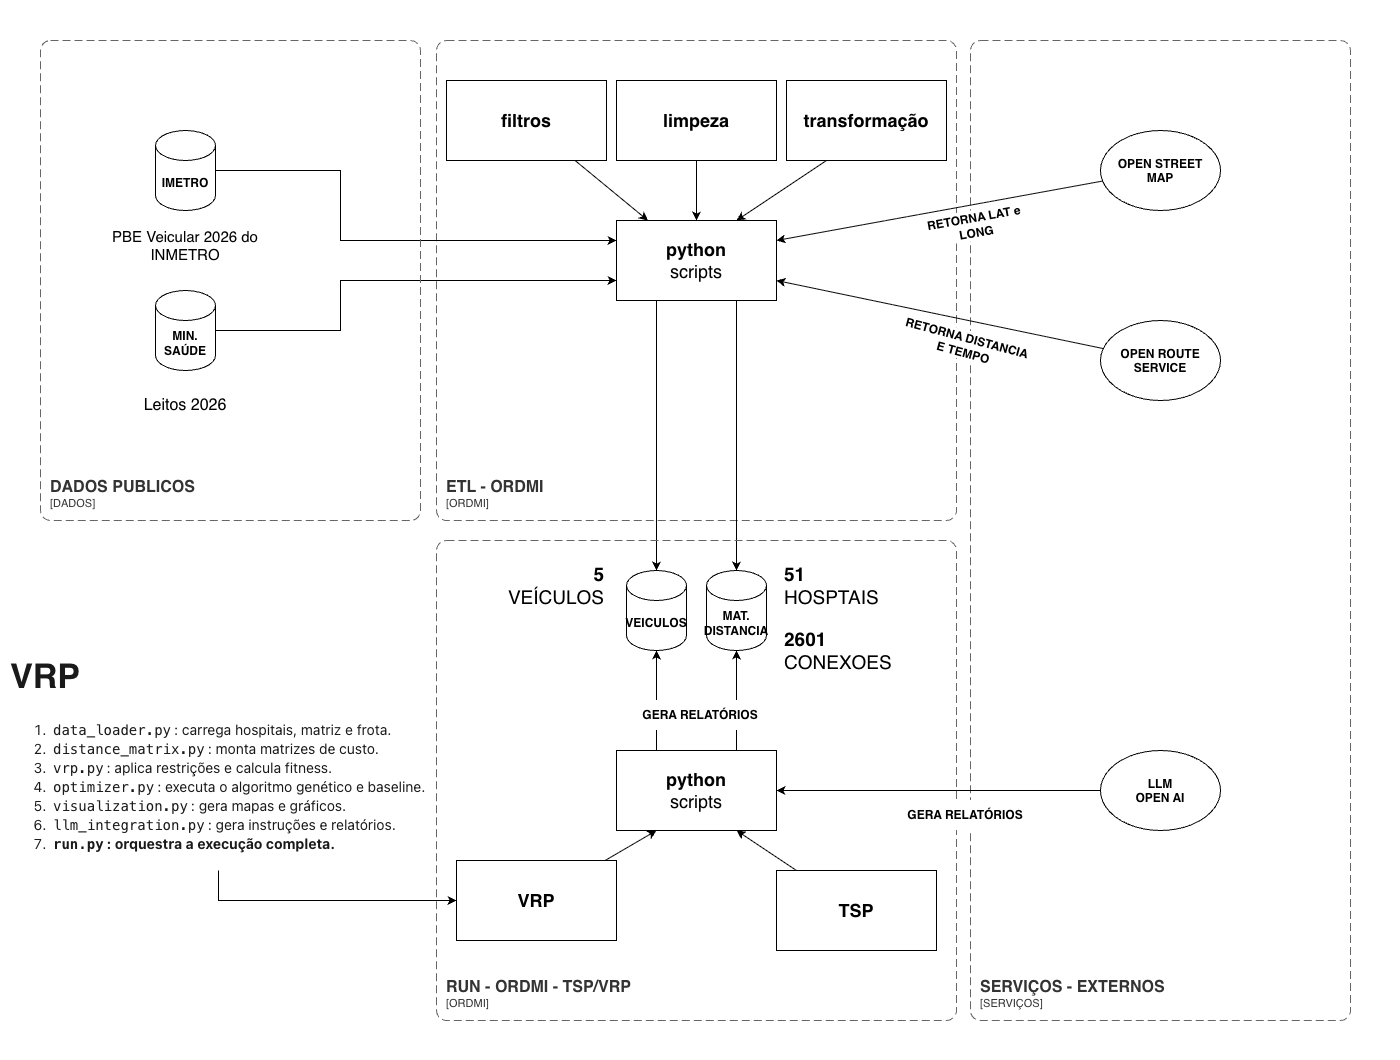

The diagram above was exported from draw.io. Its source (the exported page's mxGraphModel, read from the mxfile embedded in the PNG):
<mxGraphModel dx="2904" dy="1119" grid="1" gridSize="10" guides="1" tooltips="1" connect="1" arrows="1" fold="1" page="1" pageScale="1" pageWidth="850" pageHeight="1100" math="0" shadow="0">
  <root>
    <mxCell id="0" />
    <mxCell id="1" parent="0" />
    <mxCell id="Sv29tqhT6_8t-wbLHTO0-29" parent="1" style="rounded=0;whiteSpace=wrap;html=1;strokeColor=none;" value="" vertex="1">
      <mxGeometry height="1060" width="1400" x="-400" y="40" as="geometry" />
    </mxCell>
    <object placeholders="1" c4Name="ETL - ORDMI" c4Type="SystemScopeBoundary" c4Application="ORDMI" label="&lt;font style=&quot;font-size: 16px&quot;&gt;&lt;b&gt;&lt;div style=&quot;text-align: left&quot;&gt;%c4Name%&lt;/div&gt;&lt;/b&gt;&lt;/font&gt;&lt;div style=&quot;text-align: left&quot;&gt;[%c4Application%]&lt;/div&gt;" id="Sv29tqhT6_8t-wbLHTO0-2">
      <mxCell parent="1" style="rounded=1;fontSize=11;whiteSpace=wrap;html=1;dashed=1;arcSize=20;fillColor=none;strokeColor=#666666;fontColor=#333333;labelBackgroundColor=none;align=left;verticalAlign=bottom;labelBorderColor=none;spacingTop=0;spacing=10;dashPattern=8 4;metaEdit=1;rotatable=0;perimeter=rectanglePerimeter;noLabel=0;labelPadding=0;allowArrows=0;connectable=0;expand=0;recursiveResize=0;editable=1;pointerEvents=0;absoluteArcSize=1;points=[[0.25,0,0],[0.5,0,0],[0.75,0,0],[1,0.25,0],[1,0.5,0],[1,0.75,0],[0.75,1,0],[0.5,1,0],[0.25,1,0],[0,0.75,0],[0,0.5,0],[0,0.25,0]];" vertex="1">
        <mxGeometry height="480" width="520" x="36" y="80" as="geometry" />
      </mxCell>
    </object>
    <mxCell id="Sv29tqhT6_8t-wbLHTO0-32" edge="1" parent="1" source="Sv29tqhT6_8t-wbLHTO0-4" style="edgeStyle=orthogonalEdgeStyle;rounded=0;orthogonalLoop=1;jettySize=auto;html=1;exitX=0.25;exitY=1;exitDx=0;exitDy=0;" target="Sv29tqhT6_8t-wbLHTO0-30">
      <mxGeometry relative="1" as="geometry" />
    </mxCell>
    <mxCell id="Sv29tqhT6_8t-wbLHTO0-33" edge="1" parent="1" source="Sv29tqhT6_8t-wbLHTO0-4" style="edgeStyle=orthogonalEdgeStyle;rounded=0;orthogonalLoop=1;jettySize=auto;html=1;exitX=0.75;exitY=1;exitDx=0;exitDy=0;" target="Sv29tqhT6_8t-wbLHTO0-31">
      <mxGeometry relative="1" as="geometry" />
    </mxCell>
    <mxCell id="Sv29tqhT6_8t-wbLHTO0-4" parent="1" style="rounded=0;whiteSpace=wrap;html=1;fontSize=18;" value="&lt;b&gt;python &lt;/b&gt;&lt;br&gt;scripts" vertex="1">
      <mxGeometry height="80" width="160" x="216" y="260" as="geometry" />
    </mxCell>
    <mxCell id="Sv29tqhT6_8t-wbLHTO0-12" connectable="0" parent="1" style="group;fontStyle=1" value="" vertex="1">
      <mxGeometry height="140" width="170" x="-300" y="170" as="geometry" />
    </mxCell>
    <mxCell id="Sv29tqhT6_8t-wbLHTO0-6" parent="Sv29tqhT6_8t-wbLHTO0-12" style="shape=cylinder3;whiteSpace=wrap;html=1;boundedLbl=1;backgroundOutline=1;size=15;fontStyle=1" value="IMETRO" vertex="1">
      <mxGeometry height="80" width="60" x="55" as="geometry" />
    </mxCell>
    <mxCell id="Sv29tqhT6_8t-wbLHTO0-8" parent="Sv29tqhT6_8t-wbLHTO0-12" style="text;html=1;whiteSpace=wrap;strokeColor=none;fillColor=none;align=center;verticalAlign=middle;rounded=0;fontSize=15;" value="PBE Veicular 2026 do INMETRO" vertex="1">
      <mxGeometry height="50" width="170" y="90" as="geometry" />
    </mxCell>
    <mxCell id="Sv29tqhT6_8t-wbLHTO0-15" edge="1" parent="1" source="Sv29tqhT6_8t-wbLHTO0-17" style="edgeStyle=orthogonalEdgeStyle;rounded=0;orthogonalLoop=1;jettySize=auto;html=1;entryX=0;entryY=0.75;entryDx=0;entryDy=0;exitX=1;exitY=0.5;exitDx=0;exitDy=0;exitPerimeter=0;" target="Sv29tqhT6_8t-wbLHTO0-4">
      <mxGeometry relative="1" as="geometry">
        <Array as="points">
          <mxPoint x="-60" y="370" />
          <mxPoint x="-60" y="320" />
        </Array>
        <mxPoint x="-70" y="390" as="sourcePoint" />
      </mxGeometry>
    </mxCell>
    <mxCell id="Sv29tqhT6_8t-wbLHTO0-14" edge="1" parent="1" source="Sv29tqhT6_8t-wbLHTO0-6" style="edgeStyle=orthogonalEdgeStyle;rounded=0;orthogonalLoop=1;jettySize=auto;html=1;entryX=0;entryY=0.25;entryDx=0;entryDy=0;" target="Sv29tqhT6_8t-wbLHTO0-4">
      <mxGeometry relative="1" as="geometry">
        <Array as="points">
          <mxPoint x="-60" y="210" />
          <mxPoint x="-60" y="280" />
        </Array>
      </mxGeometry>
    </mxCell>
    <mxCell id="Sv29tqhT6_8t-wbLHTO0-16" connectable="0" parent="1" style="group;fontSize=16;" value="" vertex="1">
      <mxGeometry height="140" width="170" x="-300" y="330" as="geometry" />
    </mxCell>
    <mxCell id="Sv29tqhT6_8t-wbLHTO0-17" parent="Sv29tqhT6_8t-wbLHTO0-16" style="shape=cylinder3;whiteSpace=wrap;html=1;boundedLbl=1;backgroundOutline=1;size=15;fontStyle=1" value="MIN.&lt;br&gt;SAÚDE" vertex="1">
      <mxGeometry height="80" width="60" x="55" as="geometry" />
    </mxCell>
    <mxCell id="Sv29tqhT6_8t-wbLHTO0-18" parent="Sv29tqhT6_8t-wbLHTO0-16" style="text;html=1;whiteSpace=wrap;strokeColor=none;fillColor=none;align=center;verticalAlign=middle;rounded=0;fontSize=16;" value="Leitos 2026" vertex="1">
      <mxGeometry height="50" width="170" y="90" as="geometry" />
    </mxCell>
    <object placeholders="1" c4Name="DADOS PUBLICOS" c4Type="SystemScopeBoundary" c4Application="DADOS" label="&lt;font style=&quot;font-size: 16px&quot;&gt;&lt;b&gt;&lt;div style=&quot;text-align: left&quot;&gt;%c4Name%&lt;/div&gt;&lt;/b&gt;&lt;/font&gt;&lt;div style=&quot;text-align: left&quot;&gt;[%c4Application%]&lt;/div&gt;" id="Sv29tqhT6_8t-wbLHTO0-19">
      <mxCell parent="1" style="rounded=1;fontSize=11;whiteSpace=wrap;html=1;dashed=1;arcSize=20;fillColor=none;strokeColor=#666666;fontColor=#333333;labelBackgroundColor=none;align=left;verticalAlign=bottom;labelBorderColor=none;spacingTop=0;spacing=10;dashPattern=8 4;metaEdit=1;rotatable=0;perimeter=rectanglePerimeter;noLabel=0;labelPadding=0;allowArrows=0;connectable=0;expand=0;recursiveResize=0;editable=1;pointerEvents=0;absoluteArcSize=1;points=[[0.25,0,0],[0.5,0,0],[0.75,0,0],[1,0.25,0],[1,0.5,0],[1,0.75,0],[0.75,1,0],[0.5,1,0],[0.25,1,0],[0,0.75,0],[0,0.5,0],[0,0.25,0]];" vertex="1">
        <mxGeometry height="480" width="380" x="-360" y="80" as="geometry" />
      </mxCell>
    </object>
    <object placeholders="1" c4Name="RUN - ORDMI - TSP/VRP" c4Type="SystemScopeBoundary" c4Application="ORDMI" label="&lt;font style=&quot;font-size: 16px&quot;&gt;&lt;b&gt;&lt;div style=&quot;text-align: left&quot;&gt;%c4Name%&lt;/div&gt;&lt;/b&gt;&lt;/font&gt;&lt;div style=&quot;text-align: left&quot;&gt;[%c4Application%]&lt;/div&gt;" id="Sv29tqhT6_8t-wbLHTO0-20">
      <mxCell parent="1" style="rounded=1;fontSize=11;whiteSpace=wrap;html=1;dashed=1;arcSize=20;fillColor=none;strokeColor=#666666;fontColor=#333333;labelBackgroundColor=none;align=left;verticalAlign=bottom;labelBorderColor=none;spacingTop=0;spacing=10;dashPattern=8 4;metaEdit=1;rotatable=0;perimeter=rectanglePerimeter;noLabel=0;labelPadding=0;allowArrows=0;connectable=0;expand=0;recursiveResize=0;editable=1;pointerEvents=0;absoluteArcSize=1;points=[[0.25,0,0],[0.5,0,0],[0.75,0,0],[1,0.25,0],[1,0.5,0],[1,0.75,0],[0.75,1,0],[0.5,1,0],[0.25,1,0],[0,0.75,0],[0,0.5,0],[0,0.25,0]];" vertex="1">
        <mxGeometry height="480" width="520" x="36" y="580" as="geometry" />
      </mxCell>
    </object>
    <mxCell id="Sv29tqhT6_8t-wbLHTO0-26" edge="1" parent="1" source="Sv29tqhT6_8t-wbLHTO0-22" style="rounded=0;orthogonalLoop=1;jettySize=auto;html=1;" target="Sv29tqhT6_8t-wbLHTO0-4">
      <mxGeometry relative="1" as="geometry" />
    </mxCell>
    <mxCell id="Sv29tqhT6_8t-wbLHTO0-22" parent="1" style="rounded=0;whiteSpace=wrap;html=1;fontSize=18;" value="&lt;b&gt;filtros&lt;/b&gt;" vertex="1">
      <mxGeometry height="80" width="160" x="46" y="120" as="geometry" />
    </mxCell>
    <mxCell id="Sv29tqhT6_8t-wbLHTO0-27" edge="1" parent="1" source="Sv29tqhT6_8t-wbLHTO0-23" style="edgeStyle=orthogonalEdgeStyle;rounded=0;orthogonalLoop=1;jettySize=auto;html=1;entryX=0.5;entryY=0;entryDx=0;entryDy=0;" target="Sv29tqhT6_8t-wbLHTO0-4">
      <mxGeometry relative="1" as="geometry" />
    </mxCell>
    <mxCell id="Sv29tqhT6_8t-wbLHTO0-23" parent="1" style="rounded=0;whiteSpace=wrap;html=1;fontSize=18;" value="&lt;b&gt;limpeza&lt;/b&gt;" vertex="1">
      <mxGeometry height="80" width="160" x="216" y="120" as="geometry" />
    </mxCell>
    <object placeholders="1" c4Name="SERVIÇOS - EXTERNOS" c4Type="SystemScopeBoundary" c4Application="SERVIÇOS" label="&lt;font style=&quot;font-size: 16px&quot;&gt;&lt;b&gt;&lt;div style=&quot;text-align: left&quot;&gt;%c4Name%&lt;/div&gt;&lt;/b&gt;&lt;/font&gt;&lt;div style=&quot;text-align: left&quot;&gt;[%c4Application%]&lt;/div&gt;" id="Sv29tqhT6_8t-wbLHTO0-24">
      <mxCell parent="1" style="rounded=1;fontSize=11;whiteSpace=wrap;html=1;dashed=1;arcSize=20;fillColor=none;strokeColor=#666666;fontColor=#333333;labelBackgroundColor=none;align=left;verticalAlign=bottom;labelBorderColor=none;spacingTop=0;spacing=10;dashPattern=8 4;metaEdit=1;rotatable=0;perimeter=rectanglePerimeter;noLabel=0;labelPadding=0;allowArrows=0;connectable=0;expand=0;recursiveResize=0;editable=1;pointerEvents=0;absoluteArcSize=1;points=[[0.25,0,0],[0.5,0,0],[0.75,0,0],[1,0.25,0],[1,0.5,0],[1,0.75,0],[0.75,1,0],[0.5,1,0],[0.25,1,0],[0,0.75,0],[0,0.5,0],[0,0.25,0]];" vertex="1">
        <mxGeometry height="980" width="380" x="570" y="80" as="geometry" />
      </mxCell>
    </object>
    <mxCell id="Sv29tqhT6_8t-wbLHTO0-28" edge="1" parent="1" source="Sv29tqhT6_8t-wbLHTO0-25" style="rounded=0;orthogonalLoop=1;jettySize=auto;html=1;entryX=0.75;entryY=0;entryDx=0;entryDy=0;exitX=0.25;exitY=1;exitDx=0;exitDy=0;" target="Sv29tqhT6_8t-wbLHTO0-4">
      <mxGeometry relative="1" as="geometry" />
    </mxCell>
    <mxCell id="Sv29tqhT6_8t-wbLHTO0-25" parent="1" style="rounded=0;whiteSpace=wrap;html=1;fontSize=18;" value="&lt;b&gt;transformação&lt;/b&gt;" vertex="1">
      <mxGeometry height="80" width="160" x="386" y="120" as="geometry" />
    </mxCell>
    <mxCell id="Sv29tqhT6_8t-wbLHTO0-30" parent="1" style="shape=cylinder3;whiteSpace=wrap;html=1;boundedLbl=1;backgroundOutline=1;size=15;fontStyle=1" value="VEICULOS" vertex="1">
      <mxGeometry height="80" width="60" x="226" y="610" as="geometry" />
    </mxCell>
    <mxCell id="Sv29tqhT6_8t-wbLHTO0-31" parent="1" style="shape=cylinder3;whiteSpace=wrap;html=1;boundedLbl=1;backgroundOutline=1;size=15;" value="&lt;b&gt;MAT.&lt;br&gt;DISTANCIA&lt;/b&gt;" vertex="1">
      <mxGeometry height="80" width="60" x="306" y="610" as="geometry" />
    </mxCell>
    <mxCell id="Sv29tqhT6_8t-wbLHTO0-36" edge="1" parent="1" source="Sv29tqhT6_8t-wbLHTO0-34" style="rounded=0;orthogonalLoop=1;jettySize=auto;html=1;entryX=1;entryY=0.25;entryDx=0;entryDy=0;" target="Sv29tqhT6_8t-wbLHTO0-4">
      <mxGeometry relative="1" as="geometry" />
    </mxCell>
    <mxCell id="Sv29tqhT6_8t-wbLHTO0-34" parent="1" style="ellipse;whiteSpace=wrap;html=1;shapeInside=1;fontStyle=1" value="OPEN STREET&lt;br&gt;MAP" vertex="1">
      <mxGeometry height="80" width="120" x="700" y="170" as="geometry" />
    </mxCell>
    <mxCell id="Sv29tqhT6_8t-wbLHTO0-37" edge="1" parent="1" source="Sv29tqhT6_8t-wbLHTO0-35" style="rounded=0;orthogonalLoop=1;jettySize=auto;html=1;entryX=1;entryY=0.75;entryDx=0;entryDy=0;" target="Sv29tqhT6_8t-wbLHTO0-4">
      <mxGeometry relative="1" as="geometry" />
    </mxCell>
    <mxCell id="Sv29tqhT6_8t-wbLHTO0-35" parent="1" style="ellipse;whiteSpace=wrap;html=1;shapeInside=1;fontStyle=1" value="OPEN ROUTE&lt;br&gt;SERVICE" vertex="1">
      <mxGeometry height="80" width="120" x="700" y="360" as="geometry" />
    </mxCell>
    <mxCell id="Sv29tqhT6_8t-wbLHTO0-41" edge="1" parent="1" source="Sv29tqhT6_8t-wbLHTO0-38" style="edgeStyle=orthogonalEdgeStyle;rounded=0;orthogonalLoop=1;jettySize=auto;html=1;exitX=0.25;exitY=0;exitDx=0;exitDy=0;" target="Sv29tqhT6_8t-wbLHTO0-30">
      <mxGeometry relative="1" as="geometry" />
    </mxCell>
    <mxCell id="Sv29tqhT6_8t-wbLHTO0-38" parent="1" style="rounded=0;whiteSpace=wrap;html=1;fontSize=18;" value="&lt;b&gt;python &lt;/b&gt;&lt;br&gt;scripts" vertex="1">
      <mxGeometry height="80" width="160" x="216" y="790" as="geometry" />
    </mxCell>
    <mxCell id="Sv29tqhT6_8t-wbLHTO0-40" edge="1" parent="1" source="Sv29tqhT6_8t-wbLHTO0-39" style="edgeStyle=orthogonalEdgeStyle;rounded=0;orthogonalLoop=1;jettySize=auto;html=1;" target="Sv29tqhT6_8t-wbLHTO0-38">
      <mxGeometry relative="1" as="geometry" />
    </mxCell>
    <mxCell id="Sv29tqhT6_8t-wbLHTO0-39" parent="1" style="ellipse;whiteSpace=wrap;html=1;shapeInside=1;fontStyle=1" value="LLM&lt;br&gt;OPEN AI" vertex="1">
      <mxGeometry height="80" width="120" x="700" y="790" as="geometry" />
    </mxCell>
    <mxCell id="Sv29tqhT6_8t-wbLHTO0-42" edge="1" parent="1" source="Sv29tqhT6_8t-wbLHTO0-38" style="edgeStyle=orthogonalEdgeStyle;rounded=0;orthogonalLoop=1;jettySize=auto;html=1;entryX=0.5;entryY=1;entryDx=0;entryDy=0;entryPerimeter=0;exitX=0.75;exitY=0;exitDx=0;exitDy=0;" target="Sv29tqhT6_8t-wbLHTO0-31">
      <mxGeometry relative="1" as="geometry" />
    </mxCell>
    <mxCell id="Sv29tqhT6_8t-wbLHTO0-44" parent="1" style="text;html=1;whiteSpace=wrap;strokeColor=none;fillColor=default;align=center;verticalAlign=middle;rounded=0;fontStyle=1" value="GERA RELATÓRIOS" vertex="1">
      <mxGeometry height="30" width="130" x="500" y="840" as="geometry" />
    </mxCell>
    <mxCell id="Sv29tqhT6_8t-wbLHTO0-45" parent="1" style="text;html=1;whiteSpace=wrap;strokeColor=none;fillColor=default;align=center;verticalAlign=middle;rounded=0;fontStyle=1" value="GERA RELATÓRIOS" vertex="1">
      <mxGeometry height="30" width="130" x="235" y="740" as="geometry" />
    </mxCell>
    <mxCell id="Sv29tqhT6_8t-wbLHTO0-46" parent="1" style="text;html=1;whiteSpace=wrap;strokeColor=none;fillColor=default;align=center;verticalAlign=middle;rounded=0;fontStyle=1;rotation=15;" value="RETORNA DISTANCIA E TEMPO" vertex="1">
      <mxGeometry height="30" width="130" x="500" y="370" as="geometry" />
    </mxCell>
    <mxCell id="Sv29tqhT6_8t-wbLHTO0-47" parent="1" style="text;html=1;whiteSpace=wrap;strokeColor=none;fillColor=default;align=center;verticalAlign=middle;rounded=0;fontStyle=1;rotation=-10;" value="RETORNA LAT e LONG" vertex="1">
      <mxGeometry height="30" width="130" x="509.99746438532736" y="250.00212532599988" as="geometry" />
    </mxCell>
    <mxCell id="Sv29tqhT6_8t-wbLHTO0-48" parent="1" style="text;html=1;whiteSpace=wrap;strokeColor=none;fillColor=none;align=left;verticalAlign=middle;rounded=0;fontSize=19;" value="&lt;b&gt;51 &lt;/b&gt;HOSPTAIS" vertex="1">
      <mxGeometry height="30" width="60" x="382" y="610" as="geometry" />
    </mxCell>
    <mxCell id="Sv29tqhT6_8t-wbLHTO0-49" parent="1" style="text;html=1;whiteSpace=wrap;strokeColor=none;fillColor=none;align=right;verticalAlign=middle;rounded=0;fontSize=19;" value="&lt;b&gt;5 &lt;/b&gt;VEÍCULOS" vertex="1">
      <mxGeometry height="30" width="60" x="146" y="610" as="geometry" />
    </mxCell>
    <mxCell id="Sv29tqhT6_8t-wbLHTO0-51" parent="1" style="text;html=1;whiteSpace=wrap;strokeColor=none;fillColor=none;align=left;verticalAlign=middle;rounded=0;fontSize=19;" value="&lt;b&gt;2601 &lt;/b&gt;CONEXOES" vertex="1">
      <mxGeometry height="30" width="60" x="382" y="675" as="geometry" />
    </mxCell>
    <mxCell id="Sv29tqhT6_8t-wbLHTO0-55" edge="1" parent="1" source="Sv29tqhT6_8t-wbLHTO0-53" style="rounded=0;orthogonalLoop=1;jettySize=auto;html=1;entryX=0.25;entryY=1;entryDx=0;entryDy=0;" target="Sv29tqhT6_8t-wbLHTO0-38">
      <mxGeometry relative="1" as="geometry" />
    </mxCell>
    <mxCell id="Sv29tqhT6_8t-wbLHTO0-53" parent="1" style="rounded=0;whiteSpace=wrap;html=1;fontSize=18;" value="&lt;b&gt;VRP&lt;/b&gt;" vertex="1">
      <mxGeometry height="80" width="160" x="56" y="900" as="geometry" />
    </mxCell>
    <mxCell id="Sv29tqhT6_8t-wbLHTO0-56" edge="1" parent="1" source="Sv29tqhT6_8t-wbLHTO0-54" style="rounded=0;orthogonalLoop=1;jettySize=auto;html=1;entryX=0.75;entryY=1;entryDx=0;entryDy=0;" target="Sv29tqhT6_8t-wbLHTO0-38">
      <mxGeometry relative="1" as="geometry" />
    </mxCell>
    <mxCell id="Sv29tqhT6_8t-wbLHTO0-54" parent="1" style="rounded=0;whiteSpace=wrap;html=1;fontSize=18;" value="&lt;b&gt;TSP&lt;/b&gt;" vertex="1">
      <mxGeometry height="80" width="160" x="376" y="910" as="geometry" />
    </mxCell>
    <mxCell id="Sv29tqhT6_8t-wbLHTO0-58" edge="1" parent="1" source="Sv29tqhT6_8t-wbLHTO0-57" style="edgeStyle=orthogonalEdgeStyle;rounded=0;orthogonalLoop=1;jettySize=auto;html=1;entryX=0;entryY=0.5;entryDx=0;entryDy=0;exitX=0.5;exitY=1;exitDx=0;exitDy=0;" target="Sv29tqhT6_8t-wbLHTO0-53">
      <mxGeometry relative="1" as="geometry" />
    </mxCell>
    <mxCell id="Sv29tqhT6_8t-wbLHTO0-57" parent="1" style="text;html=1;whiteSpace=wrap;overflow=hidden;rounded=0;fontSize=17;fontColor=#1A1A1A;" value="&lt;h1 style=&quot;margin-top: 0px;&quot;&gt;VRP&lt;/h1&gt;&lt;ol class=&quot;code-line&quot; dir=&quot;auto&quot; style=&quot;margin-top: 0px; margin-bottom: 0.7em; font-family: -apple-system, &amp;quot;system-ui&amp;quot;, &amp;quot;Segoe WPC&amp;quot;, &amp;quot;Segoe UI&amp;quot;, system-ui, Ubuntu, &amp;quot;Droid Sans&amp;quot;, sans-serif; font-size: 14px;&quot;&gt;&lt;li class=&quot;code-line&quot; dir=&quot;auto&quot;&gt;&lt;code style=&quot;font-family: Menlo, Monaco, &amp;quot;Courier New&amp;quot;, monospace; background-color: rgba(255, 255, 255, 0.1); padding: 1px 3px; border-radius: 4px; font-size: 1em; line-height: 1.357em;&quot;&gt;data_loader.py&lt;/code&gt;: carrega hospitais, matriz e frota.&lt;/li&gt;&lt;li class=&quot;code-line&quot; dir=&quot;auto&quot;&gt;&lt;code style=&quot;font-family: Menlo, Monaco, &amp;quot;Courier New&amp;quot;, monospace; background-color: rgba(255, 255, 255, 0.1); padding: 1px 3px; border-radius: 4px; font-size: 1em; line-height: 1.357em;&quot;&gt;distance_matrix.py&lt;/code&gt;: monta matrizes de custo.&lt;/li&gt;&lt;li class=&quot;code-line&quot; dir=&quot;auto&quot;&gt;&lt;code style=&quot;font-family: Menlo, Monaco, &amp;quot;Courier New&amp;quot;, monospace; background-color: rgba(255, 255, 255, 0.1); padding: 1px 3px; border-radius: 4px; font-size: 1em; line-height: 1.357em;&quot;&gt;vrp.py&lt;/code&gt;: aplica restrições e calcula fitness.&lt;/li&gt;&lt;li class=&quot;code-line&quot; dir=&quot;auto&quot;&gt;&lt;code style=&quot;font-family: Menlo, Monaco, &amp;quot;Courier New&amp;quot;, monospace; background-color: rgba(255, 255, 255, 0.1); padding: 1px 3px; border-radius: 4px; font-size: 1em; line-height: 1.357em;&quot;&gt;optimizer.py&lt;/code&gt;: executa o algoritmo genético e baseline.&lt;/li&gt;&lt;li class=&quot;code-line&quot; dir=&quot;auto&quot;&gt;&lt;code style=&quot;font-family: Menlo, Monaco, &amp;quot;Courier New&amp;quot;, monospace; background-color: rgba(255, 255, 255, 0.1); padding: 1px 3px; border-radius: 4px; font-size: 1em; line-height: 1.357em;&quot;&gt;visualization.py&lt;/code&gt;: gera mapas e gráficos.&lt;/li&gt;&lt;li class=&quot;code-line&quot; dir=&quot;auto&quot;&gt;&lt;code style=&quot;font-family: Menlo, Monaco, &amp;quot;Courier New&amp;quot;, monospace; background-color: rgba(255, 255, 255, 0.1); padding: 1px 3px; border-radius: 4px; font-size: 1em; line-height: 1.357em;&quot;&gt;llm_integration.py&lt;/code&gt;: gera instruções e relatórios.&lt;/li&gt;&lt;li class=&quot;code-line&quot; dir=&quot;auto&quot;&gt;&lt;b&gt;&lt;code style=&quot;font-family: Menlo, Monaco, &amp;quot;Courier New&amp;quot;, monospace; background-color: rgba(255, 255, 255, 0.1); padding: 1px 3px; border-radius: 4px; font-size: 1em; line-height: 1.357em;&quot;&gt;run.py&lt;/code&gt;: orquestra a execução completa.&lt;/b&gt;&lt;/li&gt;&lt;/ol&gt;" vertex="1">
      <mxGeometry height="220" width="420" x="-392" y="690" as="geometry" />
    </mxCell>
  </root>
</mxGraphModel>